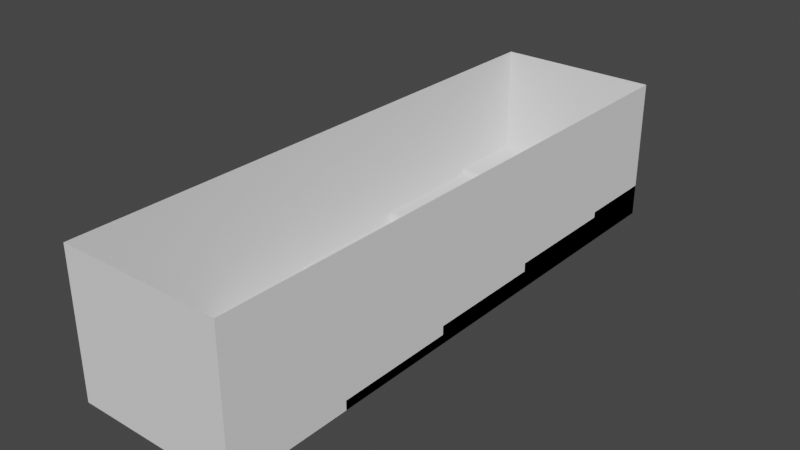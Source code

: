 # Source: forest_temple_entrance_hallway.blend  (saved by Blender 3.4.6; exported with 4.5.12 LTS)
import bpy
from mathutils import Matrix  # noqa: F401  (used for matrix-valued properties, if any)

bpy.ops.wm.read_factory_settings(use_empty=True)
scene = bpy.context.scene
scene.name = 'Scene'

# ---- collections
col_collection = bpy.data.collections.new('Collection'); scene.collection.children.link(col_collection)

# ---- world
world_world = bpy.data.worlds.new('World'); scene.world = world_world
world_world.use_nodes = True; world_world.node_tree.nodes.clear()
_N = world_world.node_tree.nodes; _L = world_world.node_tree.links
n0 = _N.new('ShaderNodeOutputWorld'); n0.name = 'World Output'; n0.location = (300, 300)
n1 = _N.new('ShaderNodeBackground'); n1.name = 'Background'; n1.location = (10, 300)
n1.inputs[0].default_value = (0.05088, 0.05088, 0.05088, 1.0)
_L.new(n1.outputs[0], n0.inputs[0])
n0.is_active_output = True
world_world.color = (0.05088, 0.05088, 0.05088)
world_world.use_sun_shadow = False
world_world.sun_shadow_jitter_overblur = 0.0

# ---- meshes
me_grid = bpy.data.meshes.new('Grid')
me_grid.from_pydata([(0.4, 1.2, 0.1292), (0.4, 1.0, 0.1292), (0.0, 1.0, 0.1292), (-0.4, -1.0, 0.0), (-0.2, -1.0, 0.0), (0.0, -1.0, 0.0), (0.2, -1.0, 0.0), (0.4, -1.0, 0.0), (-0.4, 1.4, 0.0), (0.0, -0.2, 0.04517), (-0.2, -0.2, 0.04517), (0.0, 1.2, 0.1292), (0.4, 1.2, 0.1292), (0.2, 1.2, 0.1292), (-0.4, -0.8, 0.0), (-0.2, -0.8, 0.0), (0.0, -0.8, 0.0), (0.2, -0.8, 0.0), (0.4, -0.8, 0.0), (-0.4, 1.2, 0.0), (-0.4, -0.2, 0.04517), (0.4, -0.4, 0.04517), (0.0, 1.2, 0.1292), (0.4, 0.8, 0.08788), (0.2, 0.8, 0.08788), (-0.4, -0.6, 0.0), (-0.2, -0.6, 0.0), (0.0, -0.6, 0.0), (0.2, -0.6, 0.0), (0.4, -0.6, 0.0), (-0.2, 1.2, 0.0), (0.2, -0.4, 0.04517), (0.0, -0.4, 0.04517), (0.0, 0.8, 0.08788), (-0.2, 0.8, 0.08788), (-0.4, 0.8, 0.08788), (-0.4, -0.4, 0.0), (-0.2, -0.4, 0.0), (0.0, -0.4, 0.0), (0.2, -0.4, 0.0), (0.4, -0.4, 0.0), (0.0, 1.2, 0.0), (-0.4, -0.4, 0.04517), (-0.2, -0.4, 0.04517), (0.4, 0.6, 0.08788), (0.2, 0.6, 0.08788), (0.0, 0.6, 0.08788), (-0.4, -0.2, 0.0), (-0.4, 0.4, 0.08788), (0.4, 0.2, 0.08788), (0.2, 0.2, 0.08788), (0.4, -0.2, 0.0), (0.2, 1.2, 0.0), (-0.4, 1.8, 0.0), (0.4, 1.8, 0.0), (-0.2, 0.6, 0.08788), (-0.4, 0.6, 0.08788), (0.4, 0.4, 0.08788), (-0.4, 0.0, 0.0), (0.0, 0.2, 0.08788), (-0.4, 0.2, 0.08788), (-0.2, 0.2, 0.08788), (0.4, 0.0, 0.0), (0.4, 1.2, 0.0), (0.2, 1.8, 0.0), (0.0, 1.8, 0.0), (0.2, 0.4, 0.08788), (0.0, 0.4, 0.08788), (-0.2, 0.4, 0.08788), (-0.4, 0.2, 0.0), (-0.2, 0.2, 0.0), (0.0, 0.2, 0.0), (0.2, 0.2, 0.0), (0.4, 0.2, 0.0), (0.4, 1.2, 0.0), (-0.2, 1.8, 0.0), (0.4, 0.2, 0.04517), (0.2, 0.2, 0.04517), (0.0, 0.2, 0.04517), (-0.4, 0.4, 0.0), (-0.4, 1.2, 0.1292), (-0.2, 1.2, 0.1292), (-0.4, 1.4, 0.1292), (0.4, 0.4, 0.0), (0.2, 1.2, 0.0), (-0.2, 0.2, 0.04517), (-0.4, 0.2, 0.04517), (0.4, 0.0, 0.04517), (-0.4, 0.6, 0.0), (-0.2, 1.4, 0.1292), (0.0, 1.4, 0.1292), (0.2, 1.4, 0.1292), (0.4, 0.6, 0.0), (0.0, 1.2, 0.0), (0.4, 1.6, 0.0), (-0.4, 1.6, 0.0), (0.2, 0.0, 0.04517), (0.0, 0.0, 0.04517), (-0.2, 0.0, 0.04517), (-0.4, 0.8, 0.0), (-0.2, 0.8, 0.0), (0.0, 0.8, 0.0), (0.2, 0.8, 0.0), (0.4, 0.8, 0.0), (-0.2, 1.2, 0.0), (0.4, 1.4, 0.0), (0.2, 1.4, 0.0), (-0.4, 0.0, 0.04517), (0.4, -0.2, 0.04517), (0.2, -0.2, 0.04517), (-0.4, 1.0, 0.0), (-0.2, 1.4, 0.1574), (0.0, 1.4, 0.1574), (0.2, 1.4, 0.1574), (0.4, 1.0, 0.0), (-0.4, 1.2, 0.0), (0.0, 1.4, 0.0), (-0.2, 1.4, 0.0), (0.2, 1.2, 0.1292), (0.2, 1.0, 0.1292), (-0.2, 1.0, 0.1292), (-0.2, 1.2, 0.1292), (-0.4, 1.2, 0.1292), (-0.4, 1.0, 0.1292), (-0.2, 0.8, 0.1292), (-0.4, 0.8, 0.1292), (0.0, 0.8, 0.1292), (0.2, 0.8, 0.1292), (0.4, 0.8, 0.1292), (0.4, 1.4, 0.1292), (-0.4, 1.4, 0.1574), (0.4, 1.6, 0.1574), (0.4, 1.8, 0.1574), (-0.2, 1.6, 0.1574), (-0.2, 1.8, 0.1574), (-0.4, 1.8, 0.1574), (-0.4, 1.6, 0.1574), (0.2, 1.6, 0.1574), (0.2, 1.8, 0.1574), (0.0, 1.8, 0.1574), (0.0, 1.6, 0.1574), (0.4, 1.4, 0.1574), (-0.4, -0.8, 0.0), (-0.4, 1.4, 0.0), (0.4, -1.0, 0.0), (-0.4, -1.0, 0.0), (0.4, -0.6, 0.0), (-0.4, -0.6, 0.0), (-0.4, 1.2, 0.0), (0.4, -0.8, 0.0), (-0.4, -0.4, 0.0), (0.4, -0.4, 0.0), (-0.4, -0.2, 0.0), (0.4, -0.2, 0.0), (-0.4, 1.8, 0.0), (0.4, 1.8, 0.0), (-0.4, 0.0, 0.0), (0.4, 0.0, 0.0), (0.4, 1.2, 0.0), (0.2, 1.8, 0.0), (0.0, 1.8, 0.0), (-0.4, 0.2, 0.0), (0.4, 0.2, 0.0), (0.4, 1.2, 0.0), (-0.2, 1.8, 0.0), (-0.4, 0.4, 0.0), (0.4, 0.4, 0.0), (-0.4, 0.6, 0.0), (0.4, 0.6, 0.0), (0.4, 1.6, 0.0), (-0.4, 1.6, 0.0), (-0.4, 0.8, 0.0), (0.4, 0.8, 0.0), (0.4, 1.4, 0.0), (-0.4, 1.0, 0.0), (0.4, 1.0, 0.0), (-0.4, 1.2, 0.0), (-0.4, -0.8, 0.7), (-0.4, 1.4, 0.7), (0.4, -1.0, 0.7), (-0.4, -1.0, 0.7), (0.4, -0.6, 0.7), (-0.4, -0.6, 0.7), (-0.4, 1.2, 0.7), (0.4, -0.8, 0.7), (-0.4, -0.4, 0.7), (0.4, -0.4, 0.7), (-0.4, -0.2, 0.7), (0.4, -0.2, 0.7), (-0.4, 1.8, 0.7), (0.4, 1.8, 0.7), (-0.4, 0.0, 0.7), (0.4, 0.0, 0.7), (0.4, 1.2, 0.7), (0.2, 1.8, 0.7), (0.0, 1.8, 0.7), (-0.4, 0.2, 0.7), (0.4, 0.2, 0.7), (0.4, 1.2, 0.7), (-0.2, 1.8, 0.7), (-0.4, 0.4, 0.7), (0.4, 0.4, 0.7), (-0.4, 0.6, 0.7), (0.4, 0.6, 0.7), (0.4, 1.6, 0.7), (-0.4, 1.6, 0.7), (-0.4, 0.8, 0.7), (0.4, 0.8, 0.7), (0.4, 1.4, 0.7), (-0.4, 1.0, 0.7), (0.4, 1.0, 0.7), (-0.4, 1.2, 0.7), (-0.4, -1.0, 0.7), (-0.2, -1.0, 0.7), (0.0, -1.0, 0.7), (0.2, -1.0, 0.7), (0.4, -1.0, 0.7), (-0.4, 1.2, 0.35), (-0.4, 1.4, 0.35), (-0.4, 0.2, 0.35), (-0.4, 0.4, 0.35), (0.4, -0.8, 0.35), (0.4, -1.0, 0.35), (0.4, 1.4, 0.35), (0.4, 1.2, 0.35), (0.4, 0.4, 0.35), (0.4, 0.2, 0.35), (-0.4, -1.0, 0.35), (-0.4, -0.8, 0.35), (0.4, 1.2, 0.35), (0.4, 1.0, 0.35), (0.4, 0.0, 0.35), (0.4, -0.2, 0.35), (0.2, 1.8, 0.35), (0.4, 1.8, 0.35), (-0.4, -0.2, 0.35), (-0.4, 0.0, 0.35), (-0.4, 1.6, 0.35), (0.4, -0.4, 0.35), (0.4, 1.6, 0.35), (-0.4, -0.4, 0.35), (-0.4, 0.6, 0.35), (0.4, 0.6, 0.35), (-0.4, 1.8, 0.35), (0.4, -0.6, 0.35), (-0.4, 1.0, 0.35), (-0.4, 1.2, 0.35), (-0.4, -0.6, 0.35), (-0.4, 0.8, 0.35), (0.4, 0.8, 0.35), (0.0, 1.8, 0.35), (-0.2, 1.8, 0.35), (-0.4, 1.4, 0.525), (-0.4, 0.4, 0.525), (0.4, -1.0, 0.525), (0.4, 1.2, 0.525), (0.4, 0.2, 0.525), (-0.4, -0.8, 0.525), (0.4, 1.0, 0.525), (0.4, -0.2, 0.525), (0.4, 1.8, 0.525), (-0.4, 0.0, 0.525), (-0.4, 1.6, 0.525), (0.4, -0.4, 0.525), (-0.4, 0.6, 0.525), (-0.4, 1.8, 0.525), (0.4, -0.6, 0.525), (-0.4, 1.2, 0.525), (-0.4, 0.8, 0.525), (-0.4, 1.2, 0.525), (-0.4, 0.2, 0.525), (0.4, -0.8, 0.525), (0.4, 1.4, 0.525), (0.4, 0.4, 0.525), (-0.4, -1.0, 0.525), (0.4, 1.2, 0.525), (0.4, 0.0, 0.525), (0.2, 1.8, 0.525), (-0.4, -0.2, 0.525), (0.4, 1.6, 0.525), (-0.4, -0.4, 0.525), (0.4, 0.6, 0.525), (-0.4, 1.0, 0.525), (-0.4, -0.6, 0.525), (0.4, 0.8, 0.525), (0.0, 1.8, 0.525), (-0.2, 1.8, 0.525), (0.2, -1.0, 0.35), (0.0, -1.0, 0.35), (-0.2, -1.0, 0.35), (-0.4, -1.0, 0.35), (0.4, -1.0, 0.35), (0.2, -1.0, 0.175), (-0.2, -1.0, 0.175), (0.4, -1.0, 0.175), (0.0, -1.0, 0.175), (-0.4, -1.0, 0.175), (0.0, -1.0, 0.525), (-0.4, -1.0, 0.525), (0.2, -1.0, 0.525), (-0.2, -1.0, 0.525), (0.4, -1.0, 0.525)], [], [(22, 89, 81), (13, 90, 22), (120, 122, 123), (4, 14, 3), (5, 15, 4), (6, 16, 5), (7, 17, 6), (105, 12, 63), (97, 85, 98), (98, 86, 107), (128, 119, 127), (127, 2, 126), (126, 120, 124), (15, 25, 14), (16, 26, 15), (17, 27, 16), (18, 28, 17), (8, 89, 117), (108, 96, 109), (109, 97, 9), (124, 123, 125), (1, 118, 119), (119, 11, 2), (26, 36, 25), (27, 37, 26), (28, 38, 27), (29, 39, 28), (115, 30, 19), (9, 98, 10), (10, 107, 20), (2, 121, 120), (12, 91, 13), (81, 82, 80), (69, 85, 70), (51, 21, 40), (36, 20, 47), (62, 108, 51), (84, 63, 52), (21, 109, 31), (31, 9, 32), (71, 61, 70), (79, 56, 88), (44, 24, 45), (72, 76, 73), (47, 107, 58), (38, 43, 37), (73, 87, 62), (104, 41, 30), (32, 10, 43), (43, 20, 42), (45, 33, 46), (46, 34, 55), (55, 35, 56), (58, 86, 69), (71, 77, 72), (37, 42, 36), (40, 31, 39), (93, 52, 41), (75, 139, 65), (105, 113, 106), (57, 45, 66), (66, 46, 67), (67, 55, 68), (103, 44, 92), (88, 35, 99), (101, 24, 102), (70, 60, 69), (93, 118, 84), (8, 136, 95), (95, 135, 53), (68, 56, 48), (49, 66, 50), (50, 67, 59), (73, 50, 72), (100, 33, 101), (72, 59, 71), (83, 49, 73), (19, 82, 8), (65, 138, 64), (117, 130, 8), (59, 68, 61), (61, 48, 60), (70, 78, 71), (99, 34, 100), (69, 48, 79), (92, 57, 83), (102, 23, 103), (100, 125, 99), (64, 132, 54), (116, 111, 117), (39, 32, 38), (87, 77, 96), (96, 78, 97), (117, 90, 116), (84, 0, 74), (115, 121, 104), (30, 80, 19), (116, 91, 106), (103, 127, 102), (104, 11, 93), (110, 122, 115), (74, 1, 114), (101, 124, 100), (99, 123, 110), (63, 13, 52), (106, 129, 105), (114, 128, 103), (102, 126, 101), (41, 81, 30), (52, 22, 41), (131, 138, 137), (140, 134, 133), (133, 135, 136), (137, 139, 140), (113, 140, 112), (111, 136, 130), (141, 137, 113), (112, 133, 111), (106, 112, 116), (94, 141, 105), (54, 131, 94), (53, 134, 75), (105, 158, 173), (19, 143, 148), (53, 164, 154), (83, 162, 166), (79, 167, 165), (99, 174, 171), (103, 168, 172), (25, 150, 147), (74, 175, 163), (54, 169, 155), (29, 149, 146), (47, 156, 152), (64, 155, 159), (51, 151, 153), (95, 154, 170), (115, 148, 176), (18, 144, 149), (8, 170, 143), (63, 163, 158), (69, 165, 161), (73, 157, 162), (94, 173, 169), (3, 142, 145), (88, 171, 167), (92, 166, 168), (14, 147, 142), (114, 172, 175), (36, 152, 150), (40, 146, 151), (110, 176, 174), (65, 159, 160), (58, 161, 156), (62, 153, 157), (75, 160, 164), (252, 183, 269), (253, 196, 270), (254, 184, 271), (255, 208, 272), (256, 201, 273), (257, 180, 274), (258, 198, 275), (259, 192, 276), (260, 194, 277), (261, 187, 278), (262, 178, 252), (263, 188, 259), (272, 204, 279), (278, 185, 280), (264, 200, 253), (279, 190, 260), (273, 203, 281), (265, 205, 262), (266, 186, 263), (267, 209, 282), (270, 191, 261), (280, 182, 283), (268, 202, 264), (276, 197, 256), (255, 198, 193), (281, 207, 284), (277, 195, 285), (267, 183, 211), (282, 206, 268), (285, 199, 286), (283, 177, 257), (284, 210, 258), (286, 189, 265), (271, 181, 266), (297, 215, 299), (298, 213, 300), (299, 216, 301), (300, 214, 297), (149, 244, 146), (164, 243, 154), (172, 230, 175), (147, 228, 142), (160, 251, 164), (174, 248, 171), (176, 217, 246), (159, 250, 160), (168, 249, 172), (158, 229, 224), (157, 226, 162), (171, 241, 167), (150, 247, 147), (161, 236, 156), (176, 245, 174), (146, 238, 151), (154, 237, 170), (166, 242, 168), (169, 234, 155), (167, 220, 165), (152, 240, 150), (173, 239, 169), (151, 232, 153), (170, 218, 143), (156, 235, 152), (155, 233, 159), (153, 231, 157), (175, 229, 163), (142, 227, 145), (162, 225, 166), (158, 223, 173), (144, 221, 149), (165, 219, 161), (143, 217, 148), (221, 266, 244), (251, 265, 243), (249, 258, 230), (247, 257, 228), (250, 286, 251), (245, 268, 248), (246, 269, 267), (233, 285, 250), (242, 284, 249), (224, 275, 255), (231, 256, 226), (248, 264, 241), (240, 283, 247), (219, 261, 236), (246, 282, 245), (244, 263, 238), (243, 262, 237), (225, 281, 242), (239, 260, 234), (241, 253, 220), (235, 280, 240), (223, 279, 239), (238, 259, 232), (237, 252, 218), (236, 278, 235), (234, 277, 233), (232, 276, 231), (230, 275, 229), (228, 274, 227), (226, 273, 225), (224, 272, 223), (222, 271, 221), (220, 270, 219), (218, 269, 217), (293, 288, 295), (292, 291, 294), (296, 289, 293), (295, 287, 292), (5, 292, 6), (3, 293, 4), (6, 294, 7), (4, 295, 5), (289, 297, 288), (287, 301, 291), (290, 300, 289), (288, 299, 287), (22, 90, 89), (13, 91, 90), (120, 121, 122), (4, 15, 14), (5, 16, 15), (6, 17, 16), (7, 18, 17), (105, 129, 12), (97, 78, 85), (98, 85, 86), (128, 1, 119), (127, 119, 2), (126, 2, 120), (15, 26, 25), (16, 27, 26), (17, 28, 27), (18, 29, 28), (8, 82, 89), (108, 87, 96), (109, 96, 97), (124, 120, 123), (1, 0, 118), (119, 118, 11), (26, 37, 36), (27, 38, 37), (28, 39, 38), (29, 40, 39), (115, 104, 30), (9, 97, 98), (10, 98, 107), (2, 11, 121), (12, 129, 91), (81, 89, 82), (69, 86, 85), (51, 108, 21), (36, 42, 20), (62, 87, 108), (84, 74, 63), (21, 108, 109), (31, 109, 9), (71, 59, 61), (79, 48, 56), (44, 23, 24), (72, 77, 76), (47, 20, 107), (38, 32, 43), (73, 76, 87), (104, 93, 41), (32, 9, 10), (43, 10, 20), (45, 24, 33), (46, 33, 34), (55, 34, 35), (58, 107, 86), (71, 78, 77), (37, 43, 42), (40, 21, 31), (93, 84, 52), (75, 134, 139), (105, 141, 113), (57, 44, 45), (66, 45, 46), (67, 46, 55), (103, 23, 44), (88, 56, 35), (101, 33, 24), (70, 61, 60), (93, 11, 118), (8, 130, 136), (95, 136, 135), (68, 55, 56), (49, 57, 66), (50, 66, 67), (73, 49, 50), (100, 34, 33), (72, 50, 59), (83, 57, 49), (19, 80, 82), (65, 139, 138), (117, 111, 130), (59, 67, 68), (61, 68, 48), (70, 85, 78), (99, 35, 34), (69, 60, 48), (92, 44, 57), (102, 24, 23), (100, 124, 125), (64, 138, 132), (116, 112, 111), (39, 31, 32), (87, 76, 77), (96, 77, 78), (117, 89, 90), (84, 118, 0), (115, 122, 121), (30, 81, 80), (116, 90, 91), (103, 128, 127), (104, 121, 11), (110, 123, 122), (74, 0, 1), (101, 126, 124), (99, 125, 123), (63, 12, 13), (106, 91, 129), (114, 1, 128), (102, 127, 126), (41, 22, 81), (52, 13, 22), (131, 132, 138), (140, 139, 134), (133, 134, 135), (137, 138, 139), (113, 137, 140), (111, 133, 136), (141, 131, 137), (112, 140, 133), (106, 113, 112), (94, 131, 141), (54, 132, 131), (53, 135, 134), (105, 63, 158), (19, 8, 143), (53, 75, 164), (83, 73, 162), (79, 88, 167), (99, 110, 174), (103, 92, 168), (25, 36, 150), (74, 114, 175), (54, 94, 169), (29, 18, 149), (47, 58, 156), (64, 54, 155), (51, 40, 151), (95, 53, 154), (115, 19, 148), (18, 7, 144), (8, 95, 170), (63, 74, 163), (69, 79, 165), (73, 62, 157), (94, 105, 173), (3, 14, 142), (88, 99, 171), (92, 83, 166), (14, 25, 147), (114, 103, 172), (36, 47, 152), (40, 29, 146), (110, 115, 176), (65, 64, 159), (58, 69, 161), (62, 51, 153), (75, 65, 160), (252, 178, 183), (253, 200, 196), (254, 179, 184), (255, 193, 208), (256, 197, 201), (257, 177, 180), (258, 210, 198), (259, 188, 192), (260, 190, 194), (261, 191, 187), (262, 205, 178), (263, 186, 188), (272, 208, 204), (278, 187, 185), (264, 202, 200), (279, 204, 190), (273, 201, 203), (265, 189, 205), (266, 181, 186), (267, 211, 209), (270, 196, 191), (280, 185, 182), (268, 206, 202), (276, 192, 197), (255, 275, 198), (281, 203, 207), (277, 194, 195), (267, 269, 183), (282, 209, 206), (285, 195, 199), (283, 182, 177), (284, 207, 210), (286, 199, 189), (271, 184, 181), (297, 214, 215), (298, 212, 213), (299, 215, 216), (300, 213, 214), (149, 221, 244), (164, 251, 243), (172, 249, 230), (147, 247, 228), (160, 250, 251), (174, 245, 248), (176, 148, 217), (159, 233, 250), (168, 242, 249), (158, 163, 229), (157, 231, 226), (171, 248, 241), (150, 240, 247), (161, 219, 236), (176, 246, 245), (146, 244, 238), (154, 243, 237), (166, 225, 242), (169, 239, 234), (167, 241, 220), (152, 235, 240), (173, 223, 239), (151, 238, 232), (170, 237, 218), (156, 236, 235), (155, 234, 233), (153, 232, 231), (175, 230, 229), (142, 228, 227), (162, 226, 225), (158, 224, 223), (144, 222, 221), (165, 220, 219), (143, 218, 217), (221, 271, 266), (251, 286, 265), (249, 284, 258), (247, 283, 257), (250, 285, 286), (245, 282, 268), (246, 217, 269), (233, 277, 285), (242, 281, 284), (224, 229, 275), (231, 276, 256), (248, 268, 264), (240, 280, 283), (219, 270, 261), (246, 267, 282), (244, 266, 263), (243, 265, 262), (225, 273, 281), (239, 279, 260), (241, 264, 253), (235, 278, 280), (223, 272, 279), (238, 263, 259), (237, 262, 252), (236, 261, 278), (234, 260, 277), (232, 259, 276), (230, 258, 275), (228, 257, 274), (226, 256, 273), (224, 255, 272), (222, 254, 271), (220, 253, 270), (218, 252, 269), (293, 289, 288), (292, 287, 291), (296, 290, 289), (295, 288, 287), (5, 295, 292), (3, 296, 293), (6, 292, 294), (4, 293, 295), (289, 300, 297), (287, 299, 301), (290, 298, 300), (288, 297, 299)])
_uv = me_grid.uv_layers.new(name='UVMap')
_uv.uv.foreach_set('vector', [0.8655, 0.1282, 0.9296, 0.1923, 0.8655, 0.1923, 0.8655, 0.06411, 0.9296, 0.1282, 0.8655, 0.1282, 0.8976, 0.7052, 0.9617, 0.7694, 0.8976, 0.7694, 0.6411, 0.7052, 0.7052, 0.7694, 0.6411, 0.7694, 0.6411, 0.6411, 0.7052, 0.7052, 0.6411, 0.7052, 0.6411, 0.577, 0.7052, 0.6411, 0.6411, 0.6411, 0.6411, 0.5129, 0.7052, 0.577, 0.6411, 0.577, 0.7592, 0.8335, 0.7178, 0.7694, 0.7592, 0.7694, 0.8014, 0.1282, 0.8655, 0.1923, 0.8014, 0.1923, 0.8014, 0.1923, 0.8655, 0.2565, 0.8014, 0.2565, 0.8335, 0.5129, 0.8976, 0.577, 0.8335, 0.577, 0.8335, 0.577, 0.8976, 0.6411, 0.8335, 0.6411, 0.8335, 0.6411, 0.8976, 0.7052, 0.8335, 0.7052, 0.7052, 0.7052, 0.7694, 0.7694, 0.7052, 0.7694, 0.7052, 0.6411, 0.7694, 0.7052, 0.7052, 0.7052, 0.7052, 0.577, 0.7694, 0.6411, 0.7052, 0.6411, 0.7052, 0.5129, 0.7694, 0.577, 0.7052, 0.577, 0.9574, 0.5129, 0.916, 0.4488, 0.9574, 0.4488, 0.7373, 0.0, 0.8014, 0.06411, 0.7373, 0.06411, 0.7373, 0.06411, 0.8014, 0.1282, 0.7373, 0.1282, 0.8335, 0.7052, 0.8976, 0.7694, 0.8335, 0.7694, 0.8976, 0.5129, 0.9617, 0.577, 0.8976, 0.577, 0.8976, 0.577, 0.9617, 0.6411, 0.8976, 0.6411, 0.7694, 0.7052, 0.8335, 0.7694, 0.7694, 0.7694, 0.7694, 0.6411, 0.8335, 0.7052, 0.7694, 0.7052, 0.7694, 0.577, 0.8335, 0.6411, 0.7694, 0.6411, 0.7694, 0.5129, 0.8335, 0.577, 0.7694, 0.577, 0.4488, 0.5129, 0.4488, 0.5129, 0.4488, 0.5129, 0.7373, 0.1282, 0.8014, 0.1923, 0.7373, 0.1923, 0.7373, 0.1923, 0.8014, 0.2565, 0.7373, 0.2565, 0.8976, 0.6411, 0.9617, 0.7052, 0.8976, 0.7052, 0.8655, 0.0, 0.9296, 0.06411, 0.8655, 0.06411, 0.8655, 0.1923, 0.9296, 0.2565, 0.8655, 0.2565, 0.9855, 0.2565, 0.971, 0.1923, 0.9855, 0.1923, 0.7178, 0.8335, 0.7033, 0.7694, 0.7178, 0.7694, 0.7033, 0.9617, 0.6888, 0.8976, 0.7033, 0.8976, 0.7178, 0.8976, 0.7033, 0.8335, 0.7178, 0.8335, 0.4488, 0.5129, 0.4488, 0.5129, 0.4488, 0.5129, 0.6732, 0.0, 0.7373, 0.06411, 0.6732, 0.06411, 0.6732, 0.06411, 0.7373, 0.1282, 0.6732, 0.1282, 0.9899, 0.6411, 0.9617, 0.577, 0.9899, 0.577, 0.5779, 0.8976, 0.5497, 0.8335, 0.5779, 0.8335, 0.577, 0.5129, 0.6411, 0.577, 0.577, 0.577, 0.9855, 0.06411, 0.971, 0.0, 0.9855, 0.0, 0.7033, 0.8976, 0.6888, 0.8335, 0.7033, 0.8335, 1.0, 0.1282, 0.9855, 0.06411, 1.0, 0.06411, 0.7178, 0.9617, 0.7033, 0.8976, 0.7178, 0.8976, 0.4488, 0.5129, 0.4488, 0.5129, 0.4488, 0.5129, 0.6732, 0.1282, 0.7373, 0.1923, 0.6732, 0.1923, 0.6732, 0.1923, 0.7373, 0.2565, 0.6732, 0.2565, 0.577, 0.577, 0.6411, 0.6411, 0.577, 0.6411, 0.577, 0.6411, 0.6411, 0.7052, 0.577, 0.7052, 0.577, 0.7052, 0.6411, 0.7694, 0.577, 0.7694, 0.7033, 0.8335, 0.6888, 0.7694, 0.7033, 0.7694, 0.9855, 0.1282, 0.971, 0.06411, 0.9855, 0.06411, 1.0, 0.06411, 0.9855, 0.0, 1.0, 0.0, 1.0, 0.2565, 0.9855, 0.1923, 1.0, 0.1923, 0.4488, 0.5129, 0.4488, 0.5129, 0.4488, 0.5129, 0.916, 0.4488, 0.8655, 0.3847, 0.916, 0.3847, 0.371, 0.9617, 0.3206, 0.8976, 0.371, 0.8976, 0.5129, 0.5129, 0.577, 0.577, 0.5129, 0.577, 0.5129, 0.577, 0.577, 0.6411, 0.5129, 0.6411, 0.5129, 0.6411, 0.577, 0.7052, 0.5129, 0.7052, 0.606, 0.9617, 0.5779, 0.8976, 0.606, 0.8976, 0.5779, 0.8335, 0.5497, 0.7694, 0.5779, 0.7694, 0.4406, 0.8335, 0.4124, 0.7694, 0.4406, 0.7694, 0.9899, 0.577, 0.9617, 0.5129, 0.9899, 0.5129, 0.971, 0.1282, 0.9296, 0.06411, 0.971, 0.06411, 0.5497, 0.8976, 0.4992, 0.8335, 0.5497, 0.8335, 0.5497, 0.8335, 0.4992, 0.7694, 0.5497, 0.7694, 0.5129, 0.7052, 0.577, 0.7694, 0.5129, 0.7694, 0.4488, 0.5129, 0.5129, 0.577, 0.4488, 0.577, 0.4488, 0.577, 0.5129, 0.6411, 0.4488, 0.6411, 0.9899, 0.7694, 0.9617, 0.7052, 0.9899, 0.7052, 0.4406, 0.8976, 0.4124, 0.8335, 0.4406, 0.8335, 0.9899, 0.7052, 0.9617, 0.6411, 0.9899, 0.6411, 0.606, 0.8335, 0.5779, 0.7694, 0.606, 0.7694, 0.8006, 0.8335, 0.7592, 0.7694, 0.8006, 0.7694, 0.916, 0.3847, 0.8655, 0.3206, 0.916, 0.3206, 0.371, 0.7694, 0.3206, 0.7052, 0.371, 0.7052, 0.4488, 0.6411, 0.5129, 0.7052, 0.4488, 0.7052, 0.4488, 0.7052, 0.5129, 0.7694, 0.4488, 0.7694, 0.9855, 0.1923, 0.971, 0.1282, 0.9855, 0.1282, 0.4406, 0.9617, 0.4124, 0.8976, 0.4406, 0.8976, 0.5779, 0.9617, 0.5497, 0.8976, 0.5779, 0.8976, 0.606, 0.8976, 0.5779, 0.8335, 0.606, 0.8335, 0.4406, 0.7694, 0.4124, 0.7052, 0.4406, 0.7052, 0.9988, 0.3206, 0.9574, 0.2565, 0.9988, 0.2565, 0.916, 0.3206, 0.8655, 0.2565, 0.916, 0.2565, 0.371, 0.8335, 0.3206, 0.7694, 0.371, 0.7694, 1.0, 0.1923, 0.9855, 0.1282, 1.0, 0.1282, 0.8014, 0.0, 0.8655, 0.06411, 0.8014, 0.06411, 0.8014, 0.06411, 0.8655, 0.1282, 0.8014, 0.1282, 0.9574, 0.4488, 0.916, 0.3847, 0.9574, 0.3847, 0.971, 0.06411, 0.9296, 0.0, 0.971, 0.0, 0.971, 0.2565, 0.9296, 0.1923, 0.971, 0.1923, 0.4124, 0.7694, 0.371, 0.7052, 0.4124, 0.7052, 0.9574, 0.3847, 0.916, 0.3206, 0.9574, 0.3206, 0.9988, 0.5129, 0.9574, 0.4488, 0.9988, 0.4488, 0.971, 0.1923, 0.9296, 0.1282, 0.971, 0.1282, 0.6888, 0.8335, 0.6474, 0.7694, 0.6888, 0.7694, 0.6474, 0.8976, 0.606, 0.8335, 0.6474, 0.8335, 0.9988, 0.3847, 0.9574, 0.3206, 0.9988, 0.3206, 0.6888, 0.8976, 0.6474, 0.8335, 0.6888, 0.8335, 0.4124, 0.9617, 0.371, 0.8976, 0.4124, 0.8976, 0.9574, 0.3206, 0.916, 0.2565, 0.9574, 0.2565, 0.6474, 0.8335, 0.606, 0.7694, 0.6474, 0.7694, 0.9988, 0.4488, 0.9574, 0.3847, 0.9988, 0.3847, 0.4124, 0.8335, 0.371, 0.7694, 0.4124, 0.7694, 0.4124, 0.8976, 0.371, 0.8335, 0.4124, 0.8335, 0.2565, 0.7052, 0.3206, 0.7694, 0.2565, 0.7694, 0.2565, 0.8335, 0.3206, 0.8976, 0.2565, 0.8976, 0.2565, 0.8976, 0.3206, 0.9617, 0.2565, 0.9617, 0.2565, 0.7694, 0.3206, 0.8335, 0.2565, 0.8335, 0.1923, 0.7694, 0.2565, 0.8335, 0.1923, 0.8335, 0.1923, 0.8976, 0.2565, 0.9617, 0.1923, 0.9617, 0.1923, 0.7052, 0.2565, 0.7694, 0.1923, 0.7694, 0.1923, 0.8335, 0.2565, 0.8976, 0.1923, 0.8976, 0.371, 0.8976, 0.3206, 0.8335, 0.371, 0.8335, 0.4992, 0.8335, 0.4488, 0.7694, 0.4992, 0.7694, 0.4992, 0.8976, 0.4488, 0.8335, 0.4992, 0.8335, 0.916, 0.5129, 0.8655, 0.4488, 0.916, 0.4488, 0.4488, 0.5129, 0.4488, 0.5129, 0.4488, 0.5129, 0.4488, 0.5129, 0.4488, 0.5129, 0.4488, 0.5129, 0.4488, 0.5129, 0.4488, 0.5129, 0.4488, 0.5129, 0.4488, 0.5129, 0.4488, 0.5129, 0.4488, 0.5129, 0.4488, 0.5129, 0.4488, 0.5129, 0.4488, 0.5129, 0.4488, 0.5129, 0.4488, 0.5129, 0.4488, 0.5129, 0.4488, 0.5129, 0.4488, 0.5129, 0.4488, 0.5129, 0.4488, 0.5129, 0.4488, 0.5129, 0.4488, 0.5129, 0.4488, 0.5129, 0.4488, 0.5129, 0.4488, 0.5129, 0.4488, 0.5129, 0.4488, 0.5129, 0.4488, 0.5129, 0.4488, 0.5129, 0.4488, 0.5129, 0.4488, 0.5129, 0.4488, 0.5129, 0.4488, 0.5129, 0.4488, 0.5129, 0.4488, 0.5129, 0.4488, 0.5129, 0.4488, 0.5129, 0.4488, 0.5129, 0.4488, 0.5129, 0.4488, 0.5129, 0.4488, 0.5129, 0.4488, 0.5129, 0.4488, 0.5129, 0.4488, 0.5129, 0.4488, 0.5129, 0.4488, 0.5129, 0.4488, 0.5129, 0.4488, 0.5129, 0.4488, 0.5129, 0.4488, 0.5129, 0.4488, 0.5129, 0.4488, 0.5129, 0.4488, 0.5129, 0.4488, 0.5129, 0.4488, 0.5129, 0.4488, 0.5129, 0.4488, 0.5129, 0.4488, 0.5129, 0.4488, 0.5129, 0.4488, 0.5129, 0.4488, 0.5129, 0.4488, 0.5129, 0.4488, 0.5129, 0.4488, 0.5129, 0.4488, 0.5129, 0.4488, 0.5129, 0.4488, 0.5129, 0.4488, 0.5129, 0.4488, 0.5129, 0.4488, 0.5129, 0.4488, 0.5129, 0.4488, 0.5129, 0.4488, 0.5129, 0.4488, 0.5129, 0.4488, 0.5129, 0.4488, 0.5129, 0.4488, 0.5129, 0.4488, 0.5129, 0.4488, 0.5129, 0.4488, 0.5129, 0.4488, 0.5129, 0.4488, 0.5129, 0.4488, 0.5129, 0.4488, 0.5129, 0.4488, 0.5129, 0.4488, 0.5129, 0.4488, 0.5129, 0.4488, 0.5129, 0.4488, 0.5129, 0.4488, 0.5129, 0.4488, 0.5129, 0.4488, 0.5129, 0.4488, 0.5129, 0.4488, 0.5129, 0.4488, 0.5129, 0.4488, 0.5129, 0.4488, 0.5129, 0.4488, 0.5129, 0.4488, 0.5129, 0.4488, 0.5129, 0.7373, 0.4247, 0.6732, 0.4808, 0.6732, 0.4247, 0.0561, 0.4488, 0.0, 0.3847, 0.0561, 0.3847, 0.2805, 0.7052, 0.2244, 0.6411, 0.2805, 0.6411, 0.1923, 0.8735, 0.1282, 0.9296, 0.1282, 0.8735, 0.2805, 0.3206, 0.2244, 0.2565, 0.2805, 0.2565, 0.0561, 0.06411, 0.0, 0.0, 0.0561, 0.0, 0.2805, 0.06411, 0.2244, 0.0, 0.2805, 0.0, 0.2805, 0.4488, 0.2244, 0.3847, 0.2805, 0.3847, 0.5049, 0.5129, 0.4488, 0.4488, 0.5049, 0.4488, 0.0561, 0.3206, 0.0, 0.2565, 0.0561, 0.2565, 0.8014, 0.4247, 0.7373, 0.4808, 0.7373, 0.4247, 0.2805, 0.5129, 0.2244, 0.4488, 0.2805, 0.4488, 0.1282, 0.8735, 0.06411, 0.9296, 0.06411, 0.8735, 0.0561, 0.2565, 0.0, 0.1923, 0.0561, 0.1923, 0.0561, 0.5129, 0.0, 0.4488, 0.0561, 0.4488, 0.06411, 0.8735, 0.0, 0.9296, 0.0, 0.8735, 0.2805, 0.2565, 0.2244, 0.1923, 0.2805, 0.1923, 0.8655, 0.4247, 0.8014, 0.4808, 0.8014, 0.4247, 0.2805, 0.577, 0.2244, 0.5129, 0.2805, 0.5129, 0.0561, 0.7052, 0.0, 0.6411, 0.0561, 0.6411, 0.0561, 0.3847, 0.0, 0.3206, 0.0561, 0.3206, 0.0561, 0.1923, 0.0, 0.1282, 0.0561, 0.1282, 0.0561, 0.577, 0.0, 0.5129, 0.0561, 0.5129, 0.2805, 0.3847, 0.2244, 0.3206, 0.2805, 0.3206, 0.4488, 0.5129, 0.4488, 0.5129, 0.4488, 0.5129, 0.2805, 0.1923, 0.2244, 0.1282, 0.2805, 0.1282, 0.5049, 0.4488, 0.4488, 0.3847, 0.5049, 0.3847, 0.4488, 0.5129, 0.4488, 0.5129, 0.4488, 0.5129, 0.0561, 0.6411, 0.0, 0.577, 0.0561, 0.577, 0.5049, 0.3847, 0.4488, 0.3206, 0.5049, 0.3206, 0.0561, 0.1282, 0.0, 0.06411, 0.0561, 0.06411, 0.2805, 0.1282, 0.2244, 0.06411, 0.2805, 0.06411, 0.5049, 0.3206, 0.4488, 0.2565, 0.5049, 0.2565, 0.2805, 0.6411, 0.2244, 0.577, 0.2805, 0.577, 0.5049, 0.1282, 0.4488, 0.06411, 0.5049, 0.06411, 0.5049, 0.2565, 0.4488, 0.1923, 0.5049, 0.1923, 0.5049, 0.06411, 0.4488, 0.0, 0.5049, 0.0, 0.5049, 0.1923, 0.4488, 0.1282, 0.5049, 0.1282, 0.4488, 0.6411, 0.3366, 0.577, 0.4488, 0.577, 0.6732, 0.3206, 0.561, 0.2565, 0.6732, 0.2565, 0.4488, 0.1282, 0.3366, 0.06411, 0.4488, 0.06411, 0.2244, 0.1282, 0.1122, 0.06411, 0.2244, 0.06411, 0.6732, 0.3847, 0.561, 0.3206, 0.6732, 0.3206, 0.2244, 0.6411, 0.1122, 0.577, 0.2244, 0.577, 0.4488, 0.5129, 0.4488, 0.5129, 0.4488, 0.5129, 0.6732, 0.4488, 0.561, 0.3847, 0.6732, 0.3847, 0.4488, 0.1923, 0.3366, 0.1282, 0.4488, 0.1282, 0.4488, 0.5129, 0.4488, 0.5129, 0.4488, 0.5129, 0.4488, 0.3847, 0.3366, 0.3206, 0.4488, 0.3206, 0.2244, 0.577, 0.1122, 0.5129, 0.2244, 0.5129, 0.2244, 0.1923, 0.1122, 0.1282, 0.2244, 0.1282, 0.2244, 0.3847, 0.1122, 0.3206, 0.2244, 0.3206, 0.2244, 0.7052, 0.1122, 0.6411, 0.2244, 0.6411, 0.4488, 0.577, 0.3366, 0.5129, 0.4488, 0.5129, 0.8655, 0.2565, 0.8014, 0.3686, 0.8014, 0.2565, 0.4488, 0.2565, 0.3366, 0.1923, 0.4488, 0.1923, 0.06411, 0.7052, 0.0, 0.8174, 0.0, 0.7052, 0.2244, 0.5129, 0.1122, 0.4488, 0.2244, 0.4488, 0.2244, 0.2565, 0.1122, 0.1923, 0.2244, 0.1923, 0.1282, 0.7052, 0.06411, 0.8174, 0.06411, 0.7052, 0.4488, 0.5129, 0.3366, 0.4488, 0.4488, 0.4488, 0.8014, 0.2565, 0.7373, 0.3686, 0.7373, 0.2565, 0.2244, 0.3206, 0.1122, 0.2565, 0.2244, 0.2565, 0.6732, 0.5129, 0.561, 0.4488, 0.6732, 0.4488, 0.4488, 0.4488, 0.3366, 0.3847, 0.4488, 0.3847, 0.4488, 0.06411, 0.3366, 0.0, 0.4488, 0.0, 0.2244, 0.06411, 0.1122, 0.0, 0.2244, 0.0, 0.4488, 0.3206, 0.3366, 0.2565, 0.4488, 0.2565, 0.1923, 0.7052, 0.1282, 0.8174, 0.1282, 0.7052, 0.4488, 0.7052, 0.3366, 0.6411, 0.4488, 0.6411, 0.2244, 0.4488, 0.1122, 0.3847, 0.2244, 0.3847, 0.7373, 0.2565, 0.6732, 0.3686, 0.6732, 0.2565, 0.3366, 0.6411, 0.2805, 0.577, 0.3366, 0.577, 0.561, 0.3206, 0.5049, 0.2565, 0.561, 0.2565, 0.3366, 0.1282, 0.2805, 0.06411, 0.3366, 0.06411, 0.1122, 0.1282, 0.0561, 0.06411, 0.1122, 0.06411, 0.561, 0.3847, 0.5049, 0.3206, 0.561, 0.3206, 0.1122, 0.6411, 0.0561, 0.577, 0.1122, 0.577, 0.4488, 0.5129, 0.4488, 0.5129, 0.4488, 0.5129, 0.561, 0.4488, 0.5049, 0.3847, 0.561, 0.3847, 0.3366, 0.1923, 0.2805, 0.1282, 0.3366, 0.1282, 0.4488, 0.5129, 0.4488, 0.5129, 0.4488, 0.5129, 0.3366, 0.3847, 0.2805, 0.3206, 0.3366, 0.3206, 0.1122, 0.577, 0.0561, 0.5129, 0.1122, 0.5129, 0.1122, 0.1923, 0.0561, 0.1282, 0.1122, 0.1282, 0.1122, 0.3847, 0.0561, 0.3206, 0.1122, 0.3206, 0.1122, 0.7052, 0.0561, 0.6411, 0.1122, 0.6411, 0.3366, 0.577, 0.2805, 0.5129, 0.3366, 0.5129, 0.8655, 0.3686, 0.8014, 0.4247, 0.8014, 0.3686, 0.3366, 0.2565, 0.2805, 0.1923, 0.3366, 0.1923, 0.06411, 0.8174, 0.0, 0.8735, 0.0, 0.8174, 0.1122, 0.5129, 0.0561, 0.4488, 0.1122, 0.4488, 0.1122, 0.2565, 0.0561, 0.1923, 0.1122, 0.1923, 0.1282, 0.8174, 0.06411, 0.8735, 0.06411, 0.8174, 0.3366, 0.5129, 0.2805, 0.4488, 0.3366, 0.4488, 0.8014, 0.3686, 0.7373, 0.4247, 0.7373, 0.3686, 0.1122, 0.3206, 0.0561, 0.2565, 0.1122, 0.2565, 0.561, 0.5129, 0.5049, 0.4488, 0.561, 0.4488, 0.3366, 0.4488, 0.2805, 0.3847, 0.3366, 0.3847, 0.3366, 0.06411, 0.2805, 0.0, 0.3366, 0.0, 0.1122, 0.06411, 0.0561, 0.0, 0.1122, 0.0, 0.3366, 0.3206, 0.2805, 0.2565, 0.3366, 0.2565, 0.1923, 0.8174, 0.1282, 0.8735, 0.1282, 0.8174, 0.3366, 0.7052, 0.2805, 0.6411, 0.3366, 0.6411, 0.1122, 0.4488, 0.0561, 0.3847, 0.1122, 0.3847, 0.7373, 0.3686, 0.6732, 0.4247, 0.6732, 0.3686, 0.6171, 0.1923, 0.561, 0.1282, 0.6171, 0.1282, 0.6171, 0.06411, 0.561, 0.0, 0.6171, 0.0, 0.6171, 0.2565, 0.561, 0.1923, 0.6171, 0.1923, 0.6171, 0.1282, 0.561, 0.06411, 0.6171, 0.06411, 0.6732, 0.1282, 0.6171, 0.06411, 0.6732, 0.06411, 0.6732, 0.2565, 0.6171, 0.1923, 0.6732, 0.1923, 0.6732, 0.06411, 0.6171, 0.0, 0.6732, 0.0, 0.6732, 0.1923, 0.6171, 0.1282, 0.6732, 0.1282, 0.561, 0.1923, 0.5049, 0.1282, 0.561, 0.1282, 0.561, 0.06411, 0.5049, 0.0, 0.561, 0.0, 0.561, 0.2565, 0.5049, 0.1923, 0.561, 0.1923, 0.561, 0.1282, 0.5049, 0.06411, 0.561, 0.06411, 0.8655, 0.1282, 0.9296, 0.1282, 0.9296, 0.1923, 0.8655, 0.06411, 0.9296, 0.06411, 0.9296, 0.1282, 0.8976, 0.7052, 0.9617, 0.7052, 0.9617, 0.7694, 0.6411, 0.7052, 0.7052, 0.7052, 0.7052, 0.7694, 0.6411, 0.6411, 0.7052, 0.6411, 0.7052, 0.7052, 0.6411, 0.577, 0.7052, 0.577, 0.7052, 0.6411, 0.6411, 0.5129, 0.7052, 0.5129, 0.7052, 0.577, 0.7592, 0.8335, 0.7178, 0.8335, 0.7178, 0.7694, 0.8014, 0.1282, 0.8655, 0.1282, 0.8655, 0.1923, 0.8014, 0.1923, 0.8655, 0.1923, 0.8655, 0.2565, 0.8335, 0.5129, 0.8976, 0.5129, 0.8976, 0.577, 0.8335, 0.577, 0.8976, 0.577, 0.8976, 0.6411, 0.8335, 0.6411, 0.8976, 0.6411, 0.8976, 0.7052, 0.7052, 0.7052, 0.7694, 0.7052, 0.7694, 0.7694, 0.7052, 0.6411, 0.7694, 0.6411, 0.7694, 0.7052, 0.7052, 0.577, 0.7694, 0.577, 0.7694, 0.6411, 0.7052, 0.5129, 0.7694, 0.5129, 0.7694, 0.577, 0.9574, 0.5129, 0.916, 0.5129, 0.916, 0.4488, 0.7373, 0.0, 0.8014, 0.0, 0.8014, 0.06411, 0.7373, 0.06411, 0.8014, 0.06411, 0.8014, 0.1282, 0.8335, 0.7052, 0.8976, 0.7052, 0.8976, 0.7694, 0.8976, 0.5129, 0.9617, 0.5129, 0.9617, 0.577, 0.8976, 0.577, 0.9617, 0.577, 0.9617, 0.6411, 0.7694, 0.7052, 0.8335, 0.7052, 0.8335, 0.7694, 0.7694, 0.6411, 0.8335, 0.6411, 0.8335, 0.7052, 0.7694, 0.577, 0.8335, 0.577, 0.8335, 0.6411, 0.7694, 0.5129, 0.8335, 0.5129, 0.8335, 0.577, 0.4488, 0.5129, 0.4488, 0.5129, 0.4488, 0.5129, 0.7373, 0.1282, 0.8014, 0.1282, 0.8014, 0.1923, 0.7373, 0.1923, 0.8014, 0.1923, 0.8014, 0.2565, 0.8976, 0.6411, 0.9617, 0.6411, 0.9617, 0.7052, 0.8655, 0.0, 0.9296, 0.0, 0.9296, 0.06411, 0.8655, 0.1923, 0.9296, 0.1923, 0.9296, 0.2565, 0.9855, 0.2565, 0.971, 0.2565, 0.971, 0.1923, 0.7178, 0.8335, 0.7033, 0.8335, 0.7033, 0.7694, 0.7033, 0.9617, 0.6888, 0.9617, 0.6888, 0.8976, 0.7178, 0.8976, 0.7033, 0.8976, 0.7033, 0.8335, 0.4488, 0.5129, 0.4488, 0.5129, 0.4488, 0.5129, 0.6732, 0.0, 0.7373, 0.0, 0.7373, 0.06411, 0.6732, 0.06411, 0.7373, 0.06411, 0.7373, 0.1282, 0.9899, 0.6411, 0.9617, 0.6411, 0.9617, 0.577, 0.5779, 0.8976, 0.5497, 0.8976, 0.5497, 0.8335, 0.577, 0.5129, 0.6411, 0.5129, 0.6411, 0.577, 0.9855, 0.06411, 0.971, 0.06411, 0.971, 0.0, 0.7033, 0.8976, 0.6888, 0.8976, 0.6888, 0.8335, 1.0, 0.1282, 0.9855, 0.1282, 0.9855, 0.06411, 0.7178, 0.9617, 0.7033, 0.9617, 0.7033, 0.8976, 0.4488, 0.5129, 0.4488, 0.5129, 0.4488, 0.5129, 0.6732, 0.1282, 0.7373, 0.1282, 0.7373, 0.1923, 0.6732, 0.1923, 0.7373, 0.1923, 0.7373, 0.2565, 0.577, 0.577, 0.6411, 0.577, 0.6411, 0.6411, 0.577, 0.6411, 0.6411, 0.6411, 0.6411, 0.7052, 0.577, 0.7052, 0.6411, 0.7052, 0.6411, 0.7694, 0.7033, 0.8335, 0.6888, 0.8335, 0.6888, 0.7694, 0.9855, 0.1282, 0.971, 0.1282, 0.971, 0.06411, 1.0, 0.06411, 0.9855, 0.06411, 0.9855, 0.0, 1.0, 0.2565, 0.9855, 0.2565, 0.9855, 0.1923, 0.4488, 0.5129, 0.4488, 0.5129, 0.4488, 0.5129, 0.916, 0.4488, 0.8655, 0.4488, 0.8655, 0.3847, 0.371, 0.9617, 0.3206, 0.9617, 0.3206, 0.8976, 0.5129, 0.5129, 0.577, 0.5129, 0.577, 0.577, 0.5129, 0.577, 0.577, 0.577, 0.577, 0.6411, 0.5129, 0.6411, 0.577, 0.6411, 0.577, 0.7052, 0.606, 0.9617, 0.5779, 0.9617, 0.5779, 0.8976, 0.5779, 0.8335, 0.5497, 0.8335, 0.5497, 0.7694, 0.4406, 0.8335, 0.4124, 0.8335, 0.4124, 0.7694, 0.9899, 0.577, 0.9617, 0.577, 0.9617, 0.5129, 0.971, 0.1282, 0.9296, 0.1282, 0.9296, 0.06411, 0.5497, 0.8976, 0.4992, 0.8976, 0.4992, 0.8335, 0.5497, 0.8335, 0.4992, 0.8335, 0.4992, 0.7694, 0.5129, 0.7052, 0.577, 0.7052, 0.577, 0.7694, 0.4488, 0.5129, 0.5129, 0.5129, 0.5129, 0.577, 0.4488, 0.577, 0.5129, 0.577, 0.5129, 0.6411, 0.9899, 0.7694, 0.9617, 0.7694, 0.9617, 0.7052, 0.4406, 0.8976, 0.4124, 0.8976, 0.4124, 0.8335, 0.9899, 0.7052, 0.9617, 0.7052, 0.9617, 0.6411, 0.606, 0.8335, 0.5779, 0.8335, 0.5779, 0.7694, 0.8006, 0.8335, 0.7592, 0.8335, 0.7592, 0.7694, 0.916, 0.3847, 0.8655, 0.3847, 0.8655, 0.3206, 0.371, 0.7694, 0.3206, 0.7694, 0.3206, 0.7052, 0.4488, 0.6411, 0.5129, 0.6411, 0.5129, 0.7052, 0.4488, 0.7052, 0.5129, 0.7052, 0.5129, 0.7694, 0.9855, 0.1923, 0.971, 0.1923, 0.971, 0.1282, 0.4406, 0.9617, 0.4124, 0.9617, 0.4124, 0.8976, 0.5779, 0.9617, 0.5497, 0.9617, 0.5497, 0.8976, 0.606, 0.8976, 0.5779, 0.8976, 0.5779, 0.8335, 0.4406, 0.7694, 0.4124, 0.7694, 0.4124, 0.7052, 0.9988, 0.3206, 0.9574, 0.3206, 0.9574, 0.2565, 0.916, 0.3206, 0.8655, 0.3206, 0.8655, 0.2565, 0.371, 0.8335, 0.3206, 0.8335, 0.3206, 0.7694, 1.0, 0.1923, 0.9855, 0.1923, 0.9855, 0.1282, 0.8014, 0.0, 0.8655, 0.0, 0.8655, 0.06411, 0.8014, 0.06411, 0.8655, 0.06411, 0.8655, 0.1282, 0.9574, 0.4488, 0.916, 0.4488, 0.916, 0.3847, 0.971, 0.06411, 0.9296, 0.06411, 0.9296, 0.0, 0.971, 0.2565, 0.9296, 0.2565, 0.9296, 0.1923, 0.4124, 0.7694, 0.371, 0.7694, 0.371, 0.7052, 0.9574, 0.3847, 0.916, 0.3847, 0.916, 0.3206, 0.9988, 0.5129, 0.9574, 0.5129, 0.9574, 0.4488, 0.971, 0.1923, 0.9296, 0.1923, 0.9296, 0.1282, 0.6888, 0.8335, 0.6474, 0.8335, 0.6474, 0.7694, 0.6474, 0.8976, 0.606, 0.8976, 0.606, 0.8335, 0.9988, 0.3847, 0.9574, 0.3847, 0.9574, 0.3206, 0.6888, 0.8976, 0.6474, 0.8976, 0.6474, 0.8335, 0.4124, 0.9617, 0.371, 0.9617, 0.371, 0.8976, 0.9574, 0.3206, 0.916, 0.3206, 0.916, 0.2565, 0.6474, 0.8335, 0.606, 0.8335, 0.606, 0.7694, 0.9988, 0.4488, 0.9574, 0.4488, 0.9574, 0.3847, 0.4124, 0.8335, 0.371, 0.8335, 0.371, 0.7694, 0.4124, 0.8976, 0.371, 0.8976, 0.371, 0.8335, 0.2565, 0.7052, 0.3206, 0.7052, 0.3206, 0.7694, 0.2565, 0.8335, 0.3206, 0.8335, 0.3206, 0.8976, 0.2565, 0.8976, 0.3206, 0.8976, 0.3206, 0.9617, 0.2565, 0.7694, 0.3206, 0.7694, 0.3206, 0.8335, 0.1923, 0.7694, 0.2565, 0.7694, 0.2565, 0.8335, 0.1923, 0.8976, 0.2565, 0.8976, 0.2565, 0.9617, 0.1923, 0.7052, 0.2565, 0.7052, 0.2565, 0.7694, 0.1923, 0.8335, 0.2565, 0.8335, 0.2565, 0.8976, 0.371, 0.8976, 0.3206, 0.8976, 0.3206, 0.8335, 0.4992, 0.8335, 0.4488, 0.8335, 0.4488, 0.7694, 0.4992, 0.8976, 0.4488, 0.8976, 0.4488, 0.8335, 0.916, 0.5129, 0.8655, 0.5129, 0.8655, 0.4488, 0.4488, 0.5129, 0.4488, 0.5129, 0.4488, 0.5129, 0.4488, 0.5129, 0.4488, 0.5129, 0.4488, 0.5129, 0.4488, 0.5129, 0.4488, 0.5129, 0.4488, 0.5129, 0.4488, 0.5129, 0.4488, 0.5129, 0.4488, 0.5129, 0.4488, 0.5129, 0.4488, 0.5129, 0.4488, 0.5129, 0.4488, 0.5129, 0.4488, 0.5129, 0.4488, 0.5129, 0.4488, 0.5129, 0.4488, 0.5129, 0.4488, 0.5129, 0.4488, 0.5129, 0.4488, 0.5129, 0.4488, 0.5129, 0.4488, 0.5129, 0.4488, 0.5129, 0.4488, 0.5129, 0.4488, 0.5129, 0.4488, 0.5129, 0.4488, 0.5129, 0.4488, 0.5129, 0.4488, 0.5129, 0.4488, 0.5129, 0.4488, 0.5129, 0.4488, 0.5129, 0.4488, 0.5129, 0.4488, 0.5129, 0.4488, 0.5129, 0.4488, 0.5129, 0.4488, 0.5129, 0.4488, 0.5129, 0.4488, 0.5129, 0.4488, 0.5129, 0.4488, 0.5129, 0.4488, 0.5129, 0.4488, 0.5129, 0.4488, 0.5129, 0.4488, 0.5129, 0.4488, 0.5129, 0.4488, 0.5129, 0.4488, 0.5129, 0.4488, 0.5129, 0.4488, 0.5129, 0.4488, 0.5129, 0.4488, 0.5129, 0.4488, 0.5129, 0.4488, 0.5129, 0.4488, 0.5129, 0.4488, 0.5129, 0.4488, 0.5129, 0.4488, 0.5129, 0.4488, 0.5129, 0.4488, 0.5129, 0.4488, 0.5129, 0.4488, 0.5129, 0.4488, 0.5129, 0.4488, 0.5129, 0.4488, 0.5129, 0.4488, 0.5129, 0.4488, 0.5129, 0.4488, 0.5129, 0.4488, 0.5129, 0.4488, 0.5129, 0.4488, 0.5129, 0.4488, 0.5129, 0.4488, 0.5129, 0.4488, 0.5129, 0.4488, 0.5129, 0.4488, 0.5129, 0.4488, 0.5129, 0.4488, 0.5129, 0.4488, 0.5129, 0.4488, 0.5129, 0.4488, 0.5129, 0.4488, 0.5129, 0.4488, 0.5129, 0.4488, 0.5129, 0.4488, 0.5129, 0.4488, 0.5129, 0.4488, 0.5129, 0.4488, 0.5129, 0.4488, 0.5129, 0.4488, 0.5129, 0.4488, 0.5129, 0.4488, 0.5129, 0.4488, 0.5129, 0.4488, 0.5129, 0.4488, 0.5129, 0.4488, 0.5129, 0.4488, 0.5129, 0.4488, 0.5129, 0.4488, 0.5129, 0.7373, 0.4247, 0.7373, 0.4808, 0.6732, 0.4808, 0.0561, 0.4488, 0.0, 0.4488, 0.0, 0.3847, 0.2805, 0.7052, 0.2244, 0.7052, 0.2244, 0.6411, 0.1923, 0.8735, 0.1923, 0.9296, 0.1282, 0.9296, 0.2805, 0.3206, 0.2244, 0.3206, 0.2244, 0.2565, 0.0561, 0.06411, 0.0, 0.06411, 0.0, 0.0, 0.2805, 0.06411, 0.2244, 0.06411, 0.2244, 0.0, 0.2805, 0.4488, 0.2244, 0.4488, 0.2244, 0.3847, 0.5049, 0.5129, 0.4488, 0.5129, 0.4488, 0.4488, 0.0561, 0.3206, 0.0, 0.3206, 0.0, 0.2565, 0.8014, 0.4247, 0.8014, 0.4808, 0.7373, 0.4808, 0.2805, 0.5129, 0.2244, 0.5129, 0.2244, 0.4488, 0.1282, 0.8735, 0.1282, 0.9296, 0.06411, 0.9296, 0.0561, 0.2565, 0.0, 0.2565, 0.0, 0.1923, 0.0561, 0.5129, 0.0, 0.5129, 0.0, 0.4488, 0.06411, 0.8735, 0.06411, 0.9296, 0.0, 0.9296, 0.2805, 0.2565, 0.2244, 0.2565, 0.2244, 0.1923, 0.8655, 0.4247, 0.8655, 0.4808, 0.8014, 0.4808, 0.2805, 0.577, 0.2244, 0.577, 0.2244, 0.5129, 0.0561, 0.7052, 0.0, 0.7052, 0.0, 0.6411, 0.0561, 0.3847, 0.0, 0.3847, 0.0, 0.3206, 0.0561, 0.1923, 0.0, 0.1923, 0.0, 0.1282, 0.0561, 0.577, 0.0, 0.577, 0.0, 0.5129, 0.2805, 0.3847, 0.2244, 0.3847, 0.2244, 0.3206, 0.4488, 0.5129, 0.4488, 0.5129, 0.4488, 0.5129, 0.2805, 0.1923, 0.2244, 0.1923, 0.2244, 0.1282, 0.5049, 0.4488, 0.4488, 0.4488, 0.4488, 0.3847, 0.4488, 0.5129, 0.4488, 0.5129, 0.4488, 0.5129, 0.0561, 0.6411, 0.0, 0.6411, 0.0, 0.577, 0.5049, 0.3847, 0.4488, 0.3847, 0.4488, 0.3206, 0.0561, 0.1282, 0.0, 0.1282, 0.0, 0.06411, 0.2805, 0.1282, 0.2244, 0.1282, 0.2244, 0.06411, 0.5049, 0.3206, 0.4488, 0.3206, 0.4488, 0.2565, 0.2805, 0.6411, 0.2244, 0.6411, 0.2244, 0.577, 0.5049, 0.1282, 0.4488, 0.1282, 0.4488, 0.06411, 0.5049, 0.2565, 0.4488, 0.2565, 0.4488, 0.1923, 0.5049, 0.06411, 0.4488, 0.06411, 0.4488, 0.0, 0.5049, 0.1923, 0.4488, 0.1923, 0.4488, 0.1282, 0.4488, 0.6411, 0.3366, 0.6411, 0.3366, 0.577, 0.6732, 0.3206, 0.561, 0.3206, 0.561, 0.2565, 0.4488, 0.1282, 0.3366, 0.1282, 0.3366, 0.06411, 0.2244, 0.1282, 0.1122, 0.1282, 0.1122, 0.06411, 0.6732, 0.3847, 0.561, 0.3847, 0.561, 0.3206, 0.2244, 0.6411, 0.1122, 0.6411, 0.1122, 0.577, 0.4488, 0.5129, 0.4488, 0.5129, 0.4488, 0.5129, 0.6732, 0.4488, 0.561, 0.4488, 0.561, 0.3847, 0.4488, 0.1923, 0.3366, 0.1923, 0.3366, 0.1282, 0.4488, 0.5129, 0.4488, 0.5129, 0.4488, 0.5129, 0.4488, 0.3847, 0.3366, 0.3847, 0.3366, 0.3206, 0.2244, 0.577, 0.1122, 0.577, 0.1122, 0.5129, 0.2244, 0.1923, 0.1122, 0.1923, 0.1122, 0.1282, 0.2244, 0.3847, 0.1122, 0.3847, 0.1122, 0.3206, 0.2244, 0.7052, 0.1122, 0.7052, 0.1122, 0.6411, 0.4488, 0.577, 0.3366, 0.577, 0.3366, 0.5129, 0.8655, 0.2565, 0.8655, 0.3686, 0.8014, 0.3686, 0.4488, 0.2565, 0.3366, 0.2565, 0.3366, 0.1923, 0.06411, 0.7052, 0.06411, 0.8174, 0.0, 0.8174, 0.2244, 0.5129, 0.1122, 0.5129, 0.1122, 0.4488, 0.2244, 0.2565, 0.1122, 0.2565, 0.1122, 0.1923, 0.1282, 0.7052, 0.1282, 0.8174, 0.06411, 0.8174, 0.4488, 0.5129, 0.3366, 0.5129, 0.3366, 0.4488, 0.8014, 0.2565, 0.8014, 0.3686, 0.7373, 0.3686, 0.2244, 0.3206, 0.1122, 0.3206, 0.1122, 0.2565, 0.6732, 0.5129, 0.561, 0.5129, 0.561, 0.4488, 0.4488, 0.4488, 0.3366, 0.4488, 0.3366, 0.3847, 0.4488, 0.06411, 0.3366, 0.06411, 0.3366, 0.0, 0.2244, 0.06411, 0.1122, 0.06411, 0.1122, 0.0, 0.4488, 0.3206, 0.3366, 0.3206, 0.3366, 0.2565, 0.1923, 0.7052, 0.1923, 0.8174, 0.1282, 0.8174, 0.4488, 0.7052, 0.3366, 0.7052, 0.3366, 0.6411, 0.2244, 0.4488, 0.1122, 0.4488, 0.1122, 0.3847, 0.7373, 0.2565, 0.7373, 0.3686, 0.6732, 0.3686, 0.3366, 0.6411, 0.2805, 0.6411, 0.2805, 0.577, 0.561, 0.3206, 0.5049, 0.3206, 0.5049, 0.2565, 0.3366, 0.1282, 0.2805, 0.1282, 0.2805, 0.06411, 0.1122, 0.1282, 0.0561, 0.1282, 0.0561, 0.06411, 0.561, 0.3847, 0.5049, 0.3847, 0.5049, 0.3206, 0.1122, 0.6411, 0.0561, 0.6411, 0.0561, 0.577, 0.4488, 0.5129, 0.4488, 0.5129, 0.4488, 0.5129, 0.561, 0.4488, 0.5049, 0.4488, 0.5049, 0.3847, 0.3366, 0.1923, 0.2805, 0.1923, 0.2805, 0.1282, 0.4488, 0.5129, 0.4488, 0.5129, 0.4488, 0.5129, 0.3366, 0.3847, 0.2805, 0.3847, 0.2805, 0.3206, 0.1122, 0.577, 0.0561, 0.577, 0.0561, 0.5129, 0.1122, 0.1923, 0.0561, 0.1923, 0.0561, 0.1282, 0.1122, 0.3847, 0.0561, 0.3847, 0.0561, 0.3206, 0.1122, 0.7052, 0.0561, 0.7052, 0.0561, 0.6411, 0.3366, 0.577, 0.2805, 0.577, 0.2805, 0.5129, 0.8655, 0.3686, 0.8655, 0.4247, 0.8014, 0.4247, 0.3366, 0.2565, 0.2805, 0.2565, 0.2805, 0.1923, 0.06411, 0.8174, 0.06411, 0.8735, 0.0, 0.8735, 0.1122, 0.5129, 0.0561, 0.5129, 0.0561, 0.4488, 0.1122, 0.2565, 0.0561, 0.2565, 0.0561, 0.1923, 0.1282, 0.8174, 0.1282, 0.8735, 0.06411, 0.8735, 0.3366, 0.5129, 0.2805, 0.5129, 0.2805, 0.4488, 0.8014, 0.3686, 0.8014, 0.4247, 0.7373, 0.4247, 0.1122, 0.3206, 0.0561, 0.3206, 0.0561, 0.2565, 0.561, 0.5129, 0.5049, 0.5129, 0.5049, 0.4488, 0.3366, 0.4488, 0.2805, 0.4488, 0.2805, 0.3847, 0.3366, 0.06411, 0.2805, 0.06411, 0.2805, 0.0, 0.1122, 0.06411, 0.0561, 0.06411, 0.0561, 0.0, 0.3366, 0.3206, 0.2805, 0.3206, 0.2805, 0.2565, 0.1923, 0.8174, 0.1923, 0.8735, 0.1282, 0.8735, 0.3366, 0.7052, 0.2805, 0.7052, 0.2805, 0.6411, 0.1122, 0.4488, 0.0561, 0.4488, 0.0561, 0.3847, 0.7373, 0.3686, 0.7373, 0.4247, 0.6732, 0.4247, 0.6171, 0.1923, 0.561, 0.1923, 0.561, 0.1282, 0.6171, 0.06411, 0.561, 0.06411, 0.561, 0.0, 0.6171, 0.2565, 0.561, 0.2565, 0.561, 0.1923, 0.6171, 0.1282, 0.561, 0.1282, 0.561, 0.06411, 0.6732, 0.1282, 0.6171, 0.1282, 0.6171, 0.06411, 0.6732, 0.2565, 0.6171, 0.2565, 0.6171, 0.1923, 0.6732, 0.06411, 0.6171, 0.06411, 0.6171, 0.0, 0.6732, 0.1923, 0.6171, 0.1923, 0.6171, 0.1282, 0.561, 0.1923, 0.5049, 0.1923, 0.5049, 0.1282, 0.561, 0.06411, 0.5049, 0.06411, 0.5049, 0.0, 0.561, 0.2565, 0.5049, 0.2565, 0.5049, 0.1923, 0.561, 0.1282, 0.5049, 0.1282, 0.5049, 0.06411])
me_grid.update()

# ---- objects
ob_grid = bpy.data.objects.new('Grid', me_grid)

# ---- transforms, parenting, visibility, modifiers, constraints
ob_grid.location = (0.0, 0.0, 0.0)

# ---- collection membership
col_collection.objects.link(ob_grid)

# ---- scene / render settings (as saved in the file)
scene.frame_start = 1; scene.frame_end = 250; scene.frame_set(1)
scene.render.engine = 'BLENDER_EEVEE_NEXT'
scene.cycles.sampling_pattern = 'TABULATED_SOBOL'
scene.cycles.use_light_tree = False
scene.view_settings.view_transform = 'Filmic'
bpy.context.view_layer.update()

# ---- added for rendering (the .blend has no active camera and no usable light): camera, sun
cam_auto = bpy.data.cameras.new('AutoCamera')
cam_auto.lens = 50.0
cam_auto.sensor_width = 36.0
cam_auto.clip_end = 1000.0
ob_auto_camera = bpy.data.objects.new('AutoCamera', cam_auto)
scene.collection.objects.link(ob_auto_camera)
ob_auto_camera.location = (2.77104, -2.92525, 2.56684)
ob_auto_camera.rotation_euler = (1.09748, -7.21219e-08, 0.694738)
scene.camera = ob_auto_camera
light_auto_sun = bpy.data.lights.new('AutoSun', 'SUN')
light_auto_sun.energy = 3.0
light_auto_sun.angle = 0.0523599
ob_auto_sun = bpy.data.objects.new('AutoSun', light_auto_sun)
scene.collection.objects.link(ob_auto_sun)
ob_auto_sun.rotation_euler = (0.872665, 0.174533, 0.523599)
bpy.context.view_layer.update()
